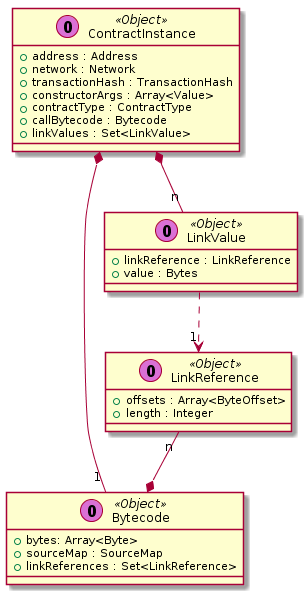

The diagram above was rendered by PlantUML. Its source (embedded in the PNG):
@startuml

class ContractInstance << (O,orchid) Object >> {
 + address : Address
 + network : Network
 + transactionHash : TransactionHash
 + constructorArgs : Array<Value>
 + contractType : ContractType
 + callBytecode : Bytecode
 + linkValues : Set<LinkValue>
}

class Bytecode << (O,orchid) Object >> {
 + bytes: Array<Byte>
 + sourceMap : SourceMap
 + linkReferences : Set<LinkReference>
}

class LinkValue << (O,orchid) Object >> {
 + linkReference : LinkReference
 + value : Bytes
}

class LinkReference << (O,orchid) Object >> {
 + offsets : Array<ByteOffset>
 + length : Integer
}


ContractInstance *-- "1" Bytecode
ContractInstance *-- "n" LinkValue

LinkReference "n" --* Bytecode

LinkValue ..> "1" LinkReference

@enduml